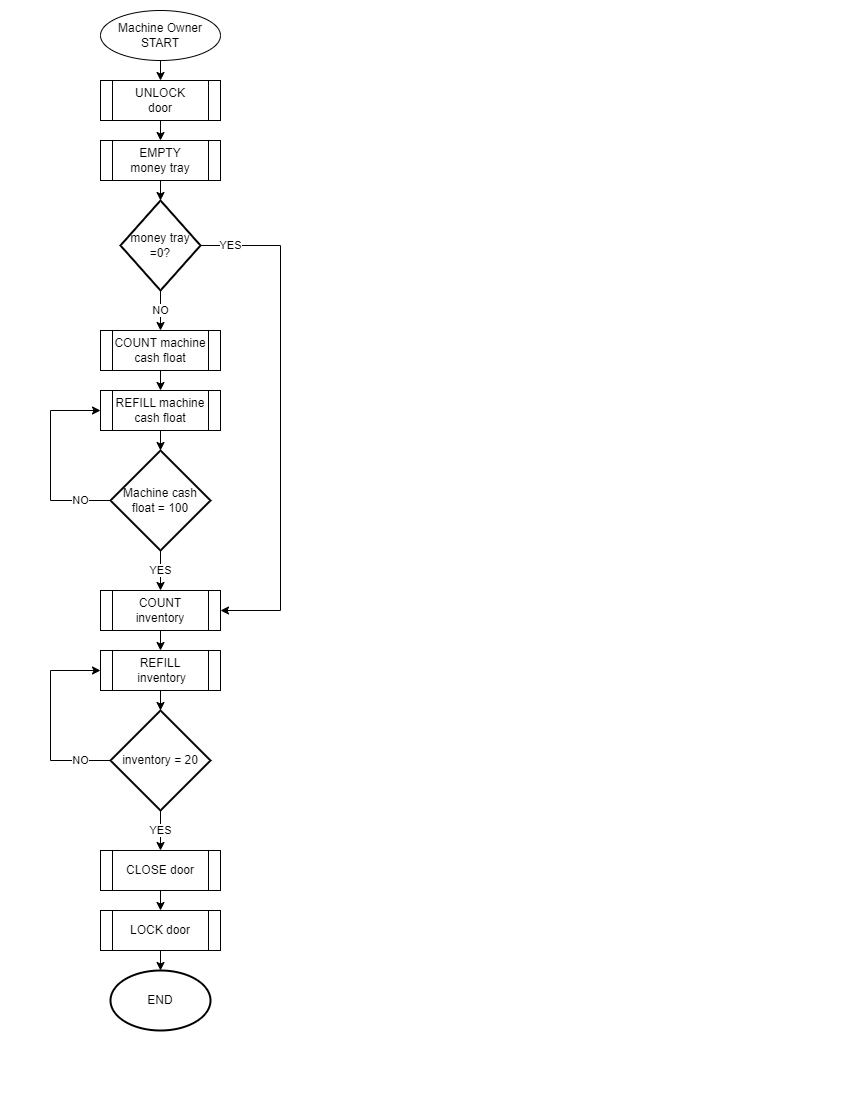

The diagram above was exported from draw.io. Its source (the exported page's mxGraphModel, read from the mxfile embedded in the PNG):
<mxGraphModel dx="1434" dy="707" grid="1" gridSize="10" guides="1" tooltips="1" connect="1" arrows="1" fold="1" page="1" pageScale="1" pageWidth="850" pageHeight="1100" math="0" shadow="0">
  <root>
    <mxCell id="0" />
    <mxCell id="1" parent="0" />
    <mxCell id="6HjMe-aJVECOB1EJz9SM-1" value="Machine Owner&lt;br&gt;START" style="ellipse;whiteSpace=wrap;html=1;" vertex="1" parent="1">
      <mxGeometry x="100" y="10" width="120" height="50" as="geometry" />
    </mxCell>
    <mxCell id="6HjMe-aJVECOB1EJz9SM-2" value="UNLOCK&lt;br&gt;door" style="shape=process;whiteSpace=wrap;html=1;backgroundOutline=1;" vertex="1" parent="1">
      <mxGeometry x="100" y="80" width="120" height="40" as="geometry" />
    </mxCell>
    <mxCell id="6HjMe-aJVECOB1EJz9SM-3" value="EMPTY&lt;br&gt;money tray" style="shape=process;whiteSpace=wrap;html=1;backgroundOutline=1;" vertex="1" parent="1">
      <mxGeometry x="100" y="140" width="120" height="40" as="geometry" />
    </mxCell>
    <mxCell id="6HjMe-aJVECOB1EJz9SM-4" value="money tray =0?" style="strokeWidth=2;html=1;shape=mxgraph.flowchart.decision;whiteSpace=wrap;" vertex="1" parent="1">
      <mxGeometry x="120" y="200" width="80" height="90" as="geometry" />
    </mxCell>
    <mxCell id="6HjMe-aJVECOB1EJz9SM-12" value="COUNT machine&lt;br&gt;cash float" style="shape=process;whiteSpace=wrap;html=1;backgroundOutline=1;" vertex="1" parent="1">
      <mxGeometry x="100" y="330" width="120" height="40" as="geometry" />
    </mxCell>
    <mxCell id="6HjMe-aJVECOB1EJz9SM-13" value="Machine cash&lt;br&gt;float = 100" style="strokeWidth=2;html=1;shape=mxgraph.flowchart.decision;whiteSpace=wrap;" vertex="1" parent="1">
      <mxGeometry x="110" y="450" width="100" height="100" as="geometry" />
    </mxCell>
    <mxCell id="6HjMe-aJVECOB1EJz9SM-14" value="REFILL machine&lt;br&gt;cash float" style="shape=process;whiteSpace=wrap;html=1;backgroundOutline=1;" vertex="1" parent="1">
      <mxGeometry x="100" y="390" width="120" height="40" as="geometry" />
    </mxCell>
    <mxCell id="6HjMe-aJVECOB1EJz9SM-15" value="COUNT inventory" style="shape=process;whiteSpace=wrap;html=1;backgroundOutline=1;" vertex="1" parent="1">
      <mxGeometry x="100" y="590" width="120" height="40" as="geometry" />
    </mxCell>
    <mxCell id="6HjMe-aJVECOB1EJz9SM-17" value="REFILL&lt;br&gt;&amp;nbsp;inventory" style="shape=process;whiteSpace=wrap;html=1;backgroundOutline=1;" vertex="1" parent="1">
      <mxGeometry x="100" y="650" width="120" height="40" as="geometry" />
    </mxCell>
    <mxCell id="6HjMe-aJVECOB1EJz9SM-18" value="inventory = 20" style="strokeWidth=2;html=1;shape=mxgraph.flowchart.decision;whiteSpace=wrap;" vertex="1" parent="1">
      <mxGeometry x="110" y="710" width="100" height="100" as="geometry" />
    </mxCell>
    <mxCell id="6HjMe-aJVECOB1EJz9SM-19" value="CLOSE door" style="shape=process;whiteSpace=wrap;html=1;backgroundOutline=1;" vertex="1" parent="1">
      <mxGeometry x="100" y="850" width="120" height="40" as="geometry" />
    </mxCell>
    <mxCell id="6HjMe-aJVECOB1EJz9SM-20" value="LOCK door" style="shape=process;whiteSpace=wrap;html=1;backgroundOutline=1;" vertex="1" parent="1">
      <mxGeometry x="100" y="910" width="120" height="40" as="geometry" />
    </mxCell>
    <mxCell id="6HjMe-aJVECOB1EJz9SM-21" value="END" style="strokeWidth=2;html=1;shape=mxgraph.flowchart.start_1;whiteSpace=wrap;" vertex="1" parent="1">
      <mxGeometry x="110" y="970" width="100" height="60" as="geometry" />
    </mxCell>
    <mxCell id="6HjMe-aJVECOB1EJz9SM-22" value="" style="endArrow=classic;html=1;rounded=0;exitX=0.5;exitY=1;exitDx=0;exitDy=0;entryX=0.5;entryY=0;entryDx=0;entryDy=0;" edge="1" parent="1" source="6HjMe-aJVECOB1EJz9SM-1" target="6HjMe-aJVECOB1EJz9SM-2">
      <mxGeometry width="50" height="50" relative="1" as="geometry">
        <mxPoint x="360" y="150" as="sourcePoint" />
        <mxPoint x="410" y="100" as="targetPoint" />
      </mxGeometry>
    </mxCell>
    <mxCell id="6HjMe-aJVECOB1EJz9SM-23" value="" style="endArrow=classic;html=1;rounded=0;exitX=0.5;exitY=1;exitDx=0;exitDy=0;entryX=0.5;entryY=0;entryDx=0;entryDy=0;" edge="1" parent="1" source="6HjMe-aJVECOB1EJz9SM-2" target="6HjMe-aJVECOB1EJz9SM-3">
      <mxGeometry width="50" height="50" relative="1" as="geometry">
        <mxPoint x="400" y="240" as="sourcePoint" />
        <mxPoint x="450" y="190" as="targetPoint" />
      </mxGeometry>
    </mxCell>
    <mxCell id="6HjMe-aJVECOB1EJz9SM-24" value="" style="endArrow=classic;html=1;rounded=0;exitX=0.5;exitY=1;exitDx=0;exitDy=0;" edge="1" parent="1" source="6HjMe-aJVECOB1EJz9SM-3" target="6HjMe-aJVECOB1EJz9SM-4">
      <mxGeometry width="50" height="50" relative="1" as="geometry">
        <mxPoint x="400" y="240" as="sourcePoint" />
        <mxPoint x="450" y="190" as="targetPoint" />
      </mxGeometry>
    </mxCell>
    <mxCell id="6HjMe-aJVECOB1EJz9SM-25" value="NO" style="endArrow=classic;html=1;rounded=0;exitX=0.5;exitY=1;exitDx=0;exitDy=0;exitPerimeter=0;entryX=0.5;entryY=0;entryDx=0;entryDy=0;" edge="1" parent="1" source="6HjMe-aJVECOB1EJz9SM-4" target="6HjMe-aJVECOB1EJz9SM-12">
      <mxGeometry width="50" height="50" relative="1" as="geometry">
        <mxPoint x="400" y="340" as="sourcePoint" />
        <mxPoint x="450" y="290" as="targetPoint" />
      </mxGeometry>
    </mxCell>
    <mxCell id="6HjMe-aJVECOB1EJz9SM-26" value="" style="endArrow=classic;html=1;rounded=0;exitX=0.5;exitY=1;exitDx=0;exitDy=0;" edge="1" parent="1" source="6HjMe-aJVECOB1EJz9SM-14" target="6HjMe-aJVECOB1EJz9SM-13">
      <mxGeometry width="50" height="50" relative="1" as="geometry">
        <mxPoint x="400" y="340" as="sourcePoint" />
        <mxPoint x="450" y="290" as="targetPoint" />
      </mxGeometry>
    </mxCell>
    <mxCell id="6HjMe-aJVECOB1EJz9SM-27" value="" style="endArrow=classic;html=1;rounded=0;exitX=0.5;exitY=1;exitDx=0;exitDy=0;entryX=0.5;entryY=0;entryDx=0;entryDy=0;" edge="1" parent="1" source="6HjMe-aJVECOB1EJz9SM-12" target="6HjMe-aJVECOB1EJz9SM-14">
      <mxGeometry width="50" height="50" relative="1" as="geometry">
        <mxPoint x="400" y="340" as="sourcePoint" />
        <mxPoint x="450" y="290" as="targetPoint" />
      </mxGeometry>
    </mxCell>
    <mxCell id="6HjMe-aJVECOB1EJz9SM-28" value="YES" style="endArrow=classic;html=1;rounded=0;exitX=0.5;exitY=1;exitDx=0;exitDy=0;exitPerimeter=0;" edge="1" parent="1" source="6HjMe-aJVECOB1EJz9SM-13" target="6HjMe-aJVECOB1EJz9SM-15">
      <mxGeometry width="50" height="50" relative="1" as="geometry">
        <mxPoint x="400" y="640" as="sourcePoint" />
        <mxPoint x="450" y="590" as="targetPoint" />
      </mxGeometry>
    </mxCell>
    <mxCell id="6HjMe-aJVECOB1EJz9SM-29" value="" style="endArrow=classic;html=1;rounded=0;exitX=0.5;exitY=1;exitDx=0;exitDy=0;entryX=0.5;entryY=0;entryDx=0;entryDy=0;" edge="1" parent="1" source="6HjMe-aJVECOB1EJz9SM-15" target="6HjMe-aJVECOB1EJz9SM-17">
      <mxGeometry width="50" height="50" relative="1" as="geometry">
        <mxPoint x="400" y="640" as="sourcePoint" />
        <mxPoint x="450" y="590" as="targetPoint" />
      </mxGeometry>
    </mxCell>
    <mxCell id="6HjMe-aJVECOB1EJz9SM-30" value="" style="endArrow=classic;html=1;rounded=0;exitX=0.5;exitY=1;exitDx=0;exitDy=0;entryX=0.5;entryY=0;entryDx=0;entryDy=0;entryPerimeter=0;" edge="1" parent="1" source="6HjMe-aJVECOB1EJz9SM-17" target="6HjMe-aJVECOB1EJz9SM-18">
      <mxGeometry width="50" height="50" relative="1" as="geometry">
        <mxPoint x="400" y="640" as="sourcePoint" />
        <mxPoint x="450" y="590" as="targetPoint" />
      </mxGeometry>
    </mxCell>
    <mxCell id="6HjMe-aJVECOB1EJz9SM-31" value="YES" style="endArrow=classic;html=1;rounded=0;exitX=0.5;exitY=1;exitDx=0;exitDy=0;exitPerimeter=0;entryX=0.5;entryY=0;entryDx=0;entryDy=0;" edge="1" parent="1" source="6HjMe-aJVECOB1EJz9SM-18" target="6HjMe-aJVECOB1EJz9SM-19">
      <mxGeometry width="50" height="50" relative="1" as="geometry">
        <mxPoint x="400" y="640" as="sourcePoint" />
        <mxPoint x="450" y="590" as="targetPoint" />
      </mxGeometry>
    </mxCell>
    <mxCell id="6HjMe-aJVECOB1EJz9SM-32" value="" style="endArrow=classic;html=1;rounded=0;exitX=0.5;exitY=1;exitDx=0;exitDy=0;entryX=0.5;entryY=0;entryDx=0;entryDy=0;" edge="1" parent="1" source="6HjMe-aJVECOB1EJz9SM-19" target="6HjMe-aJVECOB1EJz9SM-20">
      <mxGeometry width="50" height="50" relative="1" as="geometry">
        <mxPoint x="400" y="740" as="sourcePoint" />
        <mxPoint x="450" y="690" as="targetPoint" />
      </mxGeometry>
    </mxCell>
    <mxCell id="6HjMe-aJVECOB1EJz9SM-33" value="" style="endArrow=classic;html=1;rounded=0;exitX=0.5;exitY=1;exitDx=0;exitDy=0;entryX=0.5;entryY=0;entryDx=0;entryDy=0;entryPerimeter=0;" edge="1" parent="1" source="6HjMe-aJVECOB1EJz9SM-20" target="6HjMe-aJVECOB1EJz9SM-21">
      <mxGeometry width="50" height="50" relative="1" as="geometry">
        <mxPoint x="400" y="740" as="sourcePoint" />
        <mxPoint x="160" y="960" as="targetPoint" />
      </mxGeometry>
    </mxCell>
    <mxCell id="6HjMe-aJVECOB1EJz9SM-34" value="YES" style="endArrow=classic;html=1;rounded=0;exitX=1;exitY=0.5;exitDx=0;exitDy=0;exitPerimeter=0;entryX=1;entryY=0.5;entryDx=0;entryDy=0;" edge="1" parent="1" source="6HjMe-aJVECOB1EJz9SM-4" target="6HjMe-aJVECOB1EJz9SM-15">
      <mxGeometry x="-0.8812" width="50" height="50" relative="1" as="geometry">
        <mxPoint x="400" y="340" as="sourcePoint" />
        <mxPoint x="280" y="610" as="targetPoint" />
        <Array as="points">
          <mxPoint x="280" y="245" />
          <mxPoint x="280" y="610" />
        </Array>
        <mxPoint as="offset" />
      </mxGeometry>
    </mxCell>
    <mxCell id="6HjMe-aJVECOB1EJz9SM-35" value="NO" style="endArrow=classic;html=1;rounded=0;exitX=0;exitY=0.5;exitDx=0;exitDy=0;exitPerimeter=0;entryX=0;entryY=0.5;entryDx=0;entryDy=0;" edge="1" parent="1" source="6HjMe-aJVECOB1EJz9SM-13" target="6HjMe-aJVECOB1EJz9SM-14">
      <mxGeometry x="-0.7" width="50" height="50" relative="1" as="geometry">
        <mxPoint x="400" y="440" as="sourcePoint" />
        <mxPoint x="40" y="410" as="targetPoint" />
        <Array as="points">
          <mxPoint x="50" y="500" />
          <mxPoint x="50" y="410" />
        </Array>
        <mxPoint as="offset" />
      </mxGeometry>
    </mxCell>
    <mxCell id="6HjMe-aJVECOB1EJz9SM-36" value="NO" style="endArrow=classic;html=1;rounded=0;exitX=0;exitY=0.5;exitDx=0;exitDy=0;exitPerimeter=0;entryX=0;entryY=0.5;entryDx=0;entryDy=0;" edge="1" parent="1" source="6HjMe-aJVECOB1EJz9SM-18" target="6HjMe-aJVECOB1EJz9SM-17">
      <mxGeometry x="-0.7" width="50" height="50" relative="1" as="geometry">
        <mxPoint x="400" y="740" as="sourcePoint" />
        <mxPoint x="40" y="680" as="targetPoint" />
        <Array as="points">
          <mxPoint x="50" y="760" />
          <mxPoint x="50" y="670" />
        </Array>
        <mxPoint as="offset" />
      </mxGeometry>
    </mxCell>
  </root>
</mxGraphModel>